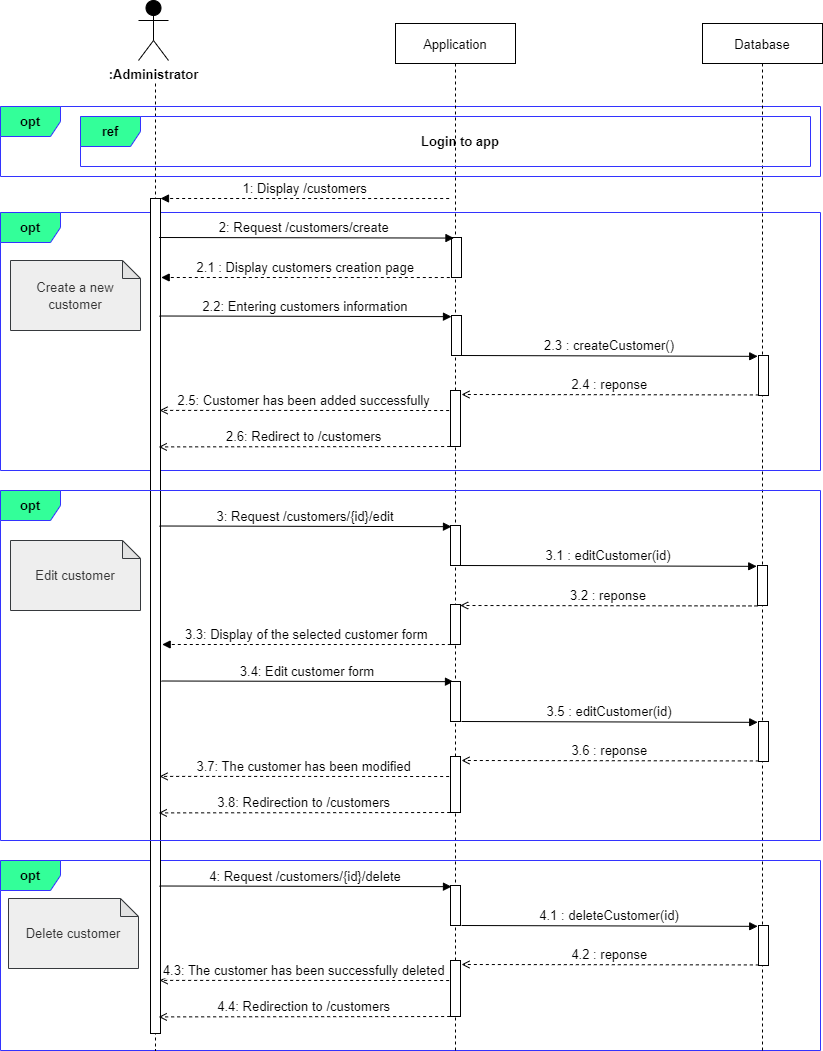

The diagram above was exported from draw.io. Its source (the exported page's mxGraphModel, read from the mxfile embedded in the PNG):
<mxGraphModel dx="1038" dy="641" grid="1" gridSize="10" guides="1" tooltips="1" connect="1" arrows="1" fold="1" page="1" pageScale="1" pageWidth="850" pageHeight="1100" math="0" shadow="0">
  <root>
    <mxCell id="9u6O8RAJTP1Mcz8mnRfQ-0" />
    <mxCell id="9u6O8RAJTP1Mcz8mnRfQ-1" parent="9u6O8RAJTP1Mcz8mnRfQ-0" />
    <mxCell id="9u6O8RAJTP1Mcz8mnRfQ-2" value="&lt;b style=&quot;font-size: 13px&quot;&gt;opt&lt;/b&gt;" style="shape=umlFrame;whiteSpace=wrap;html=1;fontColor=#000000;strokeColor=#3333FF;fillColor=#33FF99;fontSize=13;" parent="9u6O8RAJTP1Mcz8mnRfQ-1" vertex="1">
      <mxGeometry x="20" y="900" width="820" height="190" as="geometry" />
    </mxCell>
    <mxCell id="9u6O8RAJTP1Mcz8mnRfQ-3" value="&lt;b style=&quot;font-size: 13px&quot;&gt;opt&lt;/b&gt;" style="shape=umlFrame;whiteSpace=wrap;html=1;fontColor=#000000;strokeColor=#3333FF;fillColor=#33FF99;fontSize=13;" parent="9u6O8RAJTP1Mcz8mnRfQ-1" vertex="1">
      <mxGeometry x="20" y="252" width="820" height="258" as="geometry" />
    </mxCell>
    <mxCell id="9u6O8RAJTP1Mcz8mnRfQ-4" value="&lt;b style=&quot;font-size: 13px&quot;&gt;opt&lt;/b&gt;" style="shape=umlFrame;whiteSpace=wrap;html=1;fontColor=#000000;strokeColor=#3333FF;fillColor=#33FF99;fontSize=13;" parent="9u6O8RAJTP1Mcz8mnRfQ-1" vertex="1">
      <mxGeometry x="20" y="146" width="820" height="70" as="geometry" />
    </mxCell>
    <mxCell id="9u6O8RAJTP1Mcz8mnRfQ-5" value="Database" style="shape=umlLifeline;perimeter=lifelinePerimeter;container=1;collapsible=0;recursiveResize=0;rounded=0;shadow=0;strokeWidth=1;fontSize=13;" parent="9u6O8RAJTP1Mcz8mnRfQ-1" vertex="1">
      <mxGeometry x="722" y="63" width="120" height="1027" as="geometry" />
    </mxCell>
    <mxCell id="9u6O8RAJTP1Mcz8mnRfQ-6" value="" style="points=[];perimeter=orthogonalPerimeter;rounded=0;shadow=0;strokeWidth=1;fontSize=13;" parent="9u6O8RAJTP1Mcz8mnRfQ-5" vertex="1">
      <mxGeometry x="56" y="332" width="10" height="40" as="geometry" />
    </mxCell>
    <mxCell id="9u6O8RAJTP1Mcz8mnRfQ-7" value="" style="shape=umlLifeline;perimeter=lifelinePerimeter;container=1;collapsible=0;recursiveResize=0;rounded=0;shadow=0;strokeWidth=1;fillColor=none;strokeColor=default;fontColor=default;size=0;fontSize=13;" parent="9u6O8RAJTP1Mcz8mnRfQ-1" vertex="1">
      <mxGeometry x="105" y="123" width="140" height="967" as="geometry" />
    </mxCell>
    <mxCell id="9u6O8RAJTP1Mcz8mnRfQ-8" value=":Administrator" style="shape=umlActor;verticalLabelPosition=bottom;verticalAlign=top;html=1;outlineConnect=0;fontColor=default;strokeColor=#000000;fillColor=#000000;fontStyle=1;fontSize=13;" parent="9u6O8RAJTP1Mcz8mnRfQ-7" vertex="1">
      <mxGeometry x="53" y="-83" width="30" height="60" as="geometry" />
    </mxCell>
    <mxCell id="9u6O8RAJTP1Mcz8mnRfQ-9" value="" style="points=[];perimeter=orthogonalPerimeter;rounded=0;shadow=0;strokeWidth=1;fontSize=13;" parent="9u6O8RAJTP1Mcz8mnRfQ-7" vertex="1">
      <mxGeometry x="65" y="115" width="10" height="835" as="geometry" />
    </mxCell>
    <mxCell id="9u6O8RAJTP1Mcz8mnRfQ-10" value="&lt;span style=&quot;color: rgb(51 , 51 , 51) ; font-size: 13px&quot;&gt;Delete customer&lt;/span&gt;" style="shape=note;whiteSpace=wrap;html=1;backgroundOutline=1;darkOpacity=0.05;fontSize=14;size=18;fillColor=#eeeeee;strokeColor=#36393d;fontStyle=0" parent="9u6O8RAJTP1Mcz8mnRfQ-7" vertex="1">
      <mxGeometry x="-77" y="815" width="130" height="70" as="geometry" />
    </mxCell>
    <mxCell id="9u6O8RAJTP1Mcz8mnRfQ-11" value="Application" style="shape=umlLifeline;perimeter=lifelinePerimeter;container=1;collapsible=0;recursiveResize=0;rounded=0;shadow=0;strokeWidth=1;fontSize=13;" parent="9u6O8RAJTP1Mcz8mnRfQ-1" vertex="1">
      <mxGeometry x="415" y="63" width="120" height="1027" as="geometry" />
    </mxCell>
    <mxCell id="9u6O8RAJTP1Mcz8mnRfQ-12" value="" style="points=[];perimeter=orthogonalPerimeter;rounded=0;shadow=0;strokeWidth=1;fontSize=13;" parent="9u6O8RAJTP1Mcz8mnRfQ-11" vertex="1">
      <mxGeometry x="56" y="292" width="10" height="40" as="geometry" />
    </mxCell>
    <mxCell id="9u6O8RAJTP1Mcz8mnRfQ-13" value="" style="html=1;points=[];perimeter=orthogonalPerimeter;fontColor=default;strokeColor=default;fillColor=default;fontSize=13;" parent="9u6O8RAJTP1Mcz8mnRfQ-11" vertex="1">
      <mxGeometry x="55" y="367" width="10" height="56" as="geometry" />
    </mxCell>
    <mxCell id="9u6O8RAJTP1Mcz8mnRfQ-14" value="2.2: Entering customers information" style="verticalAlign=bottom;endArrow=block;shadow=0;strokeWidth=1;entryX=0.2;entryY=0.061;entryDx=0;entryDy=0;entryPerimeter=0;fontSize=13;" parent="9u6O8RAJTP1Mcz8mnRfQ-1" edge="1">
      <mxGeometry relative="1" as="geometry">
        <mxPoint x="179" y="355.5000000000001" as="sourcePoint" />
        <mxPoint x="471" y="356.15999999999997" as="targetPoint" />
      </mxGeometry>
    </mxCell>
    <mxCell id="9u6O8RAJTP1Mcz8mnRfQ-15" value="" style="points=[];perimeter=orthogonalPerimeter;rounded=0;shadow=0;strokeWidth=1;fontSize=13;" parent="9u6O8RAJTP1Mcz8mnRfQ-1" vertex="1">
      <mxGeometry x="471" y="277" width="10" height="40" as="geometry" />
    </mxCell>
    <mxCell id="9u6O8RAJTP1Mcz8mnRfQ-16" value="2: Request /customers/create " style="verticalAlign=bottom;endArrow=block;shadow=0;strokeWidth=1;entryX=-0.008;entryY=0.019;entryDx=0;entryDy=0;entryPerimeter=0;fontSize=13;" parent="9u6O8RAJTP1Mcz8mnRfQ-1" edge="1">
      <mxGeometry relative="1" as="geometry">
        <mxPoint x="178.53999999999996" y="277" as="sourcePoint" />
        <mxPoint x="473.46000000000004" y="277.56999999999994" as="targetPoint" />
      </mxGeometry>
    </mxCell>
    <mxCell id="9u6O8RAJTP1Mcz8mnRfQ-17" value="2.3 : createCustomer()" style="verticalAlign=bottom;endArrow=block;shadow=0;strokeWidth=1;entryX=-0.078;entryY=0.128;entryDx=0;entryDy=0;entryPerimeter=0;fontSize=13;" parent="9u6O8RAJTP1Mcz8mnRfQ-1" edge="1">
      <mxGeometry relative="1" as="geometry">
        <mxPoint x="481" y="395" as="sourcePoint" />
        <mxPoint x="777.22" y="395.8399999999999" as="targetPoint" />
      </mxGeometry>
    </mxCell>
    <mxCell id="9u6O8RAJTP1Mcz8mnRfQ-18" value="2.4 : reponse" style="verticalAlign=bottom;endArrow=open;shadow=0;strokeWidth=1;dashed=1;entryX=0.488;entryY=0.335;entryDx=0;entryDy=0;entryPerimeter=0;exitX=-0.033;exitY=0.242;exitDx=0;exitDy=0;exitPerimeter=0;endFill=0;fontSize=13;" parent="9u6O8RAJTP1Mcz8mnRfQ-1" edge="1">
      <mxGeometry relative="1" as="geometry">
        <mxPoint x="778.3499999999997" y="434.4399999999998" as="sourcePoint" />
        <mxPoint x="481" y="434" as="targetPoint" />
      </mxGeometry>
    </mxCell>
    <mxCell id="9u6O8RAJTP1Mcz8mnRfQ-19" value="2.5: Customer has been added successfully" style="verticalAlign=bottom;endArrow=open;shadow=0;strokeWidth=1;dashed=1;exitX=-0.008;exitY=0.979;exitDx=0;exitDy=0;exitPerimeter=0;entryX=0.529;entryY=0.57;entryDx=0;entryDy=0;entryPerimeter=0;endFill=0;fontSize=13;" parent="9u6O8RAJTP1Mcz8mnRfQ-1" edge="1">
      <mxGeometry relative="1" as="geometry">
        <mxPoint x="468.64000000000016" y="450.02" as="sourcePoint" />
        <mxPoint x="179.05999999999995" y="449.8899999999999" as="targetPoint" />
      </mxGeometry>
    </mxCell>
    <mxCell id="9u6O8RAJTP1Mcz8mnRfQ-20" value="2.6: Redirect to /customers" style="verticalAlign=bottom;endArrow=open;shadow=0;strokeWidth=1;dashed=1;exitX=-0.008;exitY=0.979;exitDx=0;exitDy=0;exitPerimeter=0;entryX=0.523;entryY=0.591;entryDx=0;entryDy=0;entryPerimeter=0;fontSize=13;endFill=0;" parent="9u6O8RAJTP1Mcz8mnRfQ-1" edge="1">
      <mxGeometry relative="1" as="geometry">
        <mxPoint x="469.64000000000016" y="486.02" as="sourcePoint" />
        <mxPoint x="178.22000000000003" y="486.4069999999999" as="targetPoint" />
      </mxGeometry>
    </mxCell>
    <mxCell id="9u6O8RAJTP1Mcz8mnRfQ-21" value="&lt;font color=&quot;#333333&quot;&gt;&lt;span style=&quot;font-size: 13px&quot;&gt;Create a new customer&lt;/span&gt;&lt;/font&gt;" style="shape=note;whiteSpace=wrap;html=1;backgroundOutline=1;darkOpacity=0.05;fontSize=14;size=18;fillColor=#eeeeee;strokeColor=#36393d;fontStyle=0" parent="9u6O8RAJTP1Mcz8mnRfQ-1" vertex="1">
      <mxGeometry x="30" y="300" width="130" height="70" as="geometry" />
    </mxCell>
    <mxCell id="9u6O8RAJTP1Mcz8mnRfQ-22" value="2.1 : Display customers creation page" style="verticalAlign=bottom;endArrow=block;shadow=0;strokeWidth=1;dashed=1;exitX=-0.008;exitY=0.979;exitDx=0;exitDy=0;exitPerimeter=0;entryX=1.128;entryY=-0.021;entryDx=0;entryDy=0;entryPerimeter=0;fontSize=13;" parent="9u6O8RAJTP1Mcz8mnRfQ-1" edge="1">
      <mxGeometry relative="1" as="geometry">
        <mxPoint x="469.32000000000016" y="317.02" as="sourcePoint" />
        <mxPoint x="180.6800000000003" y="316.9989999999998" as="targetPoint" />
      </mxGeometry>
    </mxCell>
    <mxCell id="9u6O8RAJTP1Mcz8mnRfQ-23" value="&lt;b style=&quot;font-size: 13px;&quot;&gt;ref&lt;/b&gt;" style="shape=umlFrame;whiteSpace=wrap;html=1;fontColor=#000000;strokeColor=#3333FF;fillColor=#33FF99;fontSize=13;" parent="9u6O8RAJTP1Mcz8mnRfQ-1" vertex="1">
      <mxGeometry x="100" y="156" width="730" height="50" as="geometry" />
    </mxCell>
    <mxCell id="9u6O8RAJTP1Mcz8mnRfQ-24" value="Login to app" style="text;html=1;align=center;verticalAlign=middle;whiteSpace=wrap;rounded=0;fontSize=13;fontStyle=1;fontColor=#000000;" parent="9u6O8RAJTP1Mcz8mnRfQ-1" vertex="1">
      <mxGeometry x="160" y="156" width="640" height="50" as="geometry" />
    </mxCell>
    <mxCell id="9u6O8RAJTP1Mcz8mnRfQ-25" value="1: Display /customers" style="verticalAlign=bottom;endArrow=block;shadow=0;strokeWidth=1;dashed=1;exitX=-0.008;exitY=0.979;exitDx=0;exitDy=0;exitPerimeter=0;entryX=1.128;entryY=-0.021;entryDx=0;entryDy=0;entryPerimeter=0;fontSize=13;" parent="9u6O8RAJTP1Mcz8mnRfQ-1" edge="1">
      <mxGeometry relative="1" as="geometry">
        <mxPoint x="468.64000000000016" y="238.01999999999998" as="sourcePoint" />
        <mxPoint x="180.00000000000028" y="237.9989999999998" as="targetPoint" />
      </mxGeometry>
    </mxCell>
    <mxCell id="9u6O8RAJTP1Mcz8mnRfQ-26" value="&lt;b style=&quot;font-size: 13px&quot;&gt;opt&lt;/b&gt;" style="shape=umlFrame;whiteSpace=wrap;html=1;fontColor=#000000;strokeColor=#3333FF;fillColor=#33FF99;fontSize=13;" parent="9u6O8RAJTP1Mcz8mnRfQ-1" vertex="1">
      <mxGeometry x="20" y="530" width="820" height="350" as="geometry" />
    </mxCell>
    <mxCell id="9u6O8RAJTP1Mcz8mnRfQ-27" value="" style="points=[];perimeter=orthogonalPerimeter;rounded=0;shadow=0;strokeWidth=1;fontSize=13;" parent="9u6O8RAJTP1Mcz8mnRfQ-1" vertex="1">
      <mxGeometry x="778" y="761" width="10" height="40" as="geometry" />
    </mxCell>
    <mxCell id="9u6O8RAJTP1Mcz8mnRfQ-28" value="" style="html=1;points=[];perimeter=orthogonalPerimeter;fontColor=default;strokeColor=default;fillColor=default;fontSize=13;" parent="9u6O8RAJTP1Mcz8mnRfQ-1" vertex="1">
      <mxGeometry x="470" y="796" width="10" height="56" as="geometry" />
    </mxCell>
    <mxCell id="9u6O8RAJTP1Mcz8mnRfQ-29" value="3: Request /customers/{id}/edit" style="verticalAlign=bottom;endArrow=block;shadow=0;strokeWidth=1;entryX=0.2;entryY=0.061;entryDx=0;entryDy=0;entryPerimeter=0;fontSize=13;" parent="9u6O8RAJTP1Mcz8mnRfQ-1" edge="1">
      <mxGeometry relative="1" as="geometry">
        <mxPoint x="179" y="565.5000000000001" as="sourcePoint" />
        <mxPoint x="471" y="566.16" as="targetPoint" />
      </mxGeometry>
    </mxCell>
    <mxCell id="9u6O8RAJTP1Mcz8mnRfQ-30" value="3.5 : editCustomer(id)" style="verticalAlign=bottom;endArrow=block;shadow=0;strokeWidth=1;entryX=-0.078;entryY=0.128;entryDx=0;entryDy=0;entryPerimeter=0;fontSize=13;" parent="9u6O8RAJTP1Mcz8mnRfQ-1" edge="1">
      <mxGeometry relative="1" as="geometry">
        <mxPoint x="481" y="761" as="sourcePoint" />
        <mxPoint x="777.22" y="761.8399999999999" as="targetPoint" />
      </mxGeometry>
    </mxCell>
    <mxCell id="9u6O8RAJTP1Mcz8mnRfQ-31" value="3.6 : reponse" style="verticalAlign=bottom;endArrow=open;shadow=0;strokeWidth=1;dashed=1;entryX=0.488;entryY=0.335;entryDx=0;entryDy=0;entryPerimeter=0;exitX=-0.033;exitY=0.242;exitDx=0;exitDy=0;exitPerimeter=0;endFill=0;fontSize=13;" parent="9u6O8RAJTP1Mcz8mnRfQ-1" edge="1">
      <mxGeometry relative="1" as="geometry">
        <mxPoint x="778.3499999999997" y="800.4399999999998" as="sourcePoint" />
        <mxPoint x="481" y="800" as="targetPoint" />
      </mxGeometry>
    </mxCell>
    <mxCell id="9u6O8RAJTP1Mcz8mnRfQ-32" value="3.7: The customer has been modified" style="verticalAlign=bottom;endArrow=open;shadow=0;strokeWidth=1;dashed=1;exitX=-0.008;exitY=0.979;exitDx=0;exitDy=0;exitPerimeter=0;entryX=0.529;entryY=0.57;entryDx=0;entryDy=0;entryPerimeter=0;endFill=0;fontSize=13;" parent="9u6O8RAJTP1Mcz8mnRfQ-1" edge="1">
      <mxGeometry relative="1" as="geometry">
        <mxPoint x="468.6400000000001" y="816.02" as="sourcePoint" />
        <mxPoint x="179.05999999999995" y="815.8899999999999" as="targetPoint" />
      </mxGeometry>
    </mxCell>
    <mxCell id="9u6O8RAJTP1Mcz8mnRfQ-33" value="3.8: Redirection to /customers" style="verticalAlign=bottom;endArrow=open;shadow=0;strokeWidth=1;dashed=1;exitX=-0.008;exitY=0.979;exitDx=0;exitDy=0;exitPerimeter=0;entryX=0.523;entryY=0.591;entryDx=0;entryDy=0;entryPerimeter=0;fontSize=13;endFill=0;" parent="9u6O8RAJTP1Mcz8mnRfQ-1" edge="1">
      <mxGeometry relative="1" as="geometry">
        <mxPoint x="469.6400000000001" y="852.02" as="sourcePoint" />
        <mxPoint x="178.22000000000003" y="852.4069999999999" as="targetPoint" />
      </mxGeometry>
    </mxCell>
    <mxCell id="9u6O8RAJTP1Mcz8mnRfQ-34" value="&lt;span style=&quot;color: rgb(51 , 51 , 51) ; font-size: 13px&quot;&gt;Edit customer&lt;/span&gt;" style="shape=note;whiteSpace=wrap;html=1;backgroundOutline=1;darkOpacity=0.05;fontSize=14;size=18;fillColor=#eeeeee;strokeColor=#36393d;fontStyle=0" parent="9u6O8RAJTP1Mcz8mnRfQ-1" vertex="1">
      <mxGeometry x="30" y="580" width="130" height="70" as="geometry" />
    </mxCell>
    <mxCell id="9u6O8RAJTP1Mcz8mnRfQ-35" value="3.3: Display of the selected customer form" style="verticalAlign=bottom;endArrow=block;shadow=0;strokeWidth=1;dashed=1;exitX=-0.008;exitY=0.979;exitDx=0;exitDy=0;exitPerimeter=0;entryX=1.128;entryY=-0.021;entryDx=0;entryDy=0;entryPerimeter=0;fontSize=13;" parent="9u6O8RAJTP1Mcz8mnRfQ-1" edge="1">
      <mxGeometry relative="1" as="geometry">
        <mxPoint x="470.32000000000016" y="684.02" as="sourcePoint" />
        <mxPoint x="181.6800000000003" y="683.9989999999998" as="targetPoint" />
      </mxGeometry>
    </mxCell>
    <mxCell id="9u6O8RAJTP1Mcz8mnRfQ-36" value="3.4: Edit customer form" style="verticalAlign=bottom;endArrow=block;shadow=0;strokeWidth=1;entryX=0.2;entryY=0.061;entryDx=0;entryDy=0;entryPerimeter=0;fontSize=13;" parent="9u6O8RAJTP1Mcz8mnRfQ-1" edge="1">
      <mxGeometry relative="1" as="geometry">
        <mxPoint x="181" y="720.5" as="sourcePoint" />
        <mxPoint x="473" y="721.1599999999999" as="targetPoint" />
      </mxGeometry>
    </mxCell>
    <mxCell id="9u6O8RAJTP1Mcz8mnRfQ-37" value="" style="points=[];perimeter=orthogonalPerimeter;rounded=0;shadow=0;strokeWidth=1;fontSize=13;" parent="9u6O8RAJTP1Mcz8mnRfQ-1" vertex="1">
      <mxGeometry x="470" y="565" width="10" height="40" as="geometry" />
    </mxCell>
    <mxCell id="9u6O8RAJTP1Mcz8mnRfQ-38" value="" style="points=[];perimeter=orthogonalPerimeter;rounded=0;shadow=0;strokeWidth=1;fontSize=13;" parent="9u6O8RAJTP1Mcz8mnRfQ-1" vertex="1">
      <mxGeometry x="470" y="721" width="10" height="40" as="geometry" />
    </mxCell>
    <mxCell id="9u6O8RAJTP1Mcz8mnRfQ-39" value="" style="points=[];perimeter=orthogonalPerimeter;rounded=0;shadow=0;strokeWidth=1;fontSize=13;" parent="9u6O8RAJTP1Mcz8mnRfQ-1" vertex="1">
      <mxGeometry x="778" y="965" width="10" height="40" as="geometry" />
    </mxCell>
    <mxCell id="9u6O8RAJTP1Mcz8mnRfQ-40" value="" style="html=1;points=[];perimeter=orthogonalPerimeter;fontColor=default;strokeColor=default;fillColor=default;fontSize=13;" parent="9u6O8RAJTP1Mcz8mnRfQ-1" vertex="1">
      <mxGeometry x="470" y="1000" width="10" height="56" as="geometry" />
    </mxCell>
    <mxCell id="9u6O8RAJTP1Mcz8mnRfQ-41" value="4: Request /customers/{id}/delete" style="verticalAlign=bottom;endArrow=block;shadow=0;strokeWidth=1;entryX=0.2;entryY=0.061;entryDx=0;entryDy=0;entryPerimeter=0;fontSize=13;" parent="9u6O8RAJTP1Mcz8mnRfQ-1" edge="1">
      <mxGeometry relative="1" as="geometry">
        <mxPoint x="179" y="925.5" as="sourcePoint" />
        <mxPoint x="471" y="926.1599999999999" as="targetPoint" />
      </mxGeometry>
    </mxCell>
    <mxCell id="9u6O8RAJTP1Mcz8mnRfQ-42" value="4.1 : deleteCustomer(id)" style="verticalAlign=bottom;endArrow=block;shadow=0;strokeWidth=1;entryX=-0.078;entryY=0.128;entryDx=0;entryDy=0;entryPerimeter=0;fontSize=13;" parent="9u6O8RAJTP1Mcz8mnRfQ-1" edge="1">
      <mxGeometry relative="1" as="geometry">
        <mxPoint x="481" y="965" as="sourcePoint" />
        <mxPoint x="777.22" y="965.8399999999999" as="targetPoint" />
      </mxGeometry>
    </mxCell>
    <mxCell id="9u6O8RAJTP1Mcz8mnRfQ-43" value="4.2 : reponse" style="verticalAlign=bottom;endArrow=open;shadow=0;strokeWidth=1;dashed=1;entryX=0.488;entryY=0.335;entryDx=0;entryDy=0;entryPerimeter=0;exitX=-0.033;exitY=0.242;exitDx=0;exitDy=0;exitPerimeter=0;endFill=0;fontSize=13;" parent="9u6O8RAJTP1Mcz8mnRfQ-1" edge="1">
      <mxGeometry relative="1" as="geometry">
        <mxPoint x="778.3499999999997" y="1004.4399999999998" as="sourcePoint" />
        <mxPoint x="481" y="1004" as="targetPoint" />
      </mxGeometry>
    </mxCell>
    <mxCell id="9u6O8RAJTP1Mcz8mnRfQ-44" value="4.3: The customer has been successfully deleted" style="verticalAlign=bottom;endArrow=open;shadow=0;strokeWidth=1;dashed=1;exitX=-0.008;exitY=0.979;exitDx=0;exitDy=0;exitPerimeter=0;entryX=0.529;entryY=0.57;entryDx=0;entryDy=0;entryPerimeter=0;endFill=0;fontSize=13;" parent="9u6O8RAJTP1Mcz8mnRfQ-1" edge="1">
      <mxGeometry relative="1" as="geometry">
        <mxPoint x="468.6400000000001" y="1020.02" as="sourcePoint" />
        <mxPoint x="179.05999999999995" y="1019.8899999999999" as="targetPoint" />
      </mxGeometry>
    </mxCell>
    <mxCell id="9u6O8RAJTP1Mcz8mnRfQ-45" value="4.4: Redirection to /customers" style="verticalAlign=bottom;endArrow=open;shadow=0;strokeWidth=1;dashed=1;exitX=-0.008;exitY=0.979;exitDx=0;exitDy=0;exitPerimeter=0;entryX=0.523;entryY=0.591;entryDx=0;entryDy=0;entryPerimeter=0;fontSize=13;endFill=0;" parent="9u6O8RAJTP1Mcz8mnRfQ-1" edge="1">
      <mxGeometry relative="1" as="geometry">
        <mxPoint x="469.6400000000001" y="1056.02" as="sourcePoint" />
        <mxPoint x="178.22000000000003" y="1056.407" as="targetPoint" />
      </mxGeometry>
    </mxCell>
    <mxCell id="9u6O8RAJTP1Mcz8mnRfQ-46" value="" style="points=[];perimeter=orthogonalPerimeter;rounded=0;shadow=0;strokeWidth=1;fontSize=13;" parent="9u6O8RAJTP1Mcz8mnRfQ-1" vertex="1">
      <mxGeometry x="470" y="925" width="10" height="40" as="geometry" />
    </mxCell>
    <mxCell id="9u6O8RAJTP1Mcz8mnRfQ-47" value="3.1 : editCustomer(id)" style="verticalAlign=bottom;endArrow=block;shadow=0;strokeWidth=1;entryX=-0.078;entryY=0.128;entryDx=0;entryDy=0;entryPerimeter=0;fontSize=13;" parent="9u6O8RAJTP1Mcz8mnRfQ-1" edge="1">
      <mxGeometry relative="1" as="geometry">
        <mxPoint x="480" y="605" as="sourcePoint" />
        <mxPoint x="776.22" y="605.8399999999999" as="targetPoint" />
      </mxGeometry>
    </mxCell>
    <mxCell id="9u6O8RAJTP1Mcz8mnRfQ-48" value="" style="points=[];perimeter=orthogonalPerimeter;rounded=0;shadow=0;strokeWidth=1;fontSize=13;" parent="9u6O8RAJTP1Mcz8mnRfQ-1" vertex="1">
      <mxGeometry x="777" y="605" width="10" height="40" as="geometry" />
    </mxCell>
    <mxCell id="9u6O8RAJTP1Mcz8mnRfQ-49" value="3.2 : reponse" style="verticalAlign=bottom;endArrow=open;shadow=0;strokeWidth=1;dashed=1;entryX=0.488;entryY=0.335;entryDx=0;entryDy=0;entryPerimeter=0;exitX=-0.033;exitY=0.242;exitDx=0;exitDy=0;exitPerimeter=0;endFill=0;fontSize=13;" parent="9u6O8RAJTP1Mcz8mnRfQ-1" edge="1">
      <mxGeometry relative="1" as="geometry">
        <mxPoint x="776.9999999999995" y="645.4399999999998" as="sourcePoint" />
        <mxPoint x="479.6500000000001" y="645" as="targetPoint" />
      </mxGeometry>
    </mxCell>
    <mxCell id="9u6O8RAJTP1Mcz8mnRfQ-50" value="" style="points=[];perimeter=orthogonalPerimeter;rounded=0;shadow=0;strokeWidth=1;fontSize=13;" parent="9u6O8RAJTP1Mcz8mnRfQ-1" vertex="1">
      <mxGeometry x="470" y="644" width="10" height="40" as="geometry" />
    </mxCell>
  </root>
</mxGraphModel>